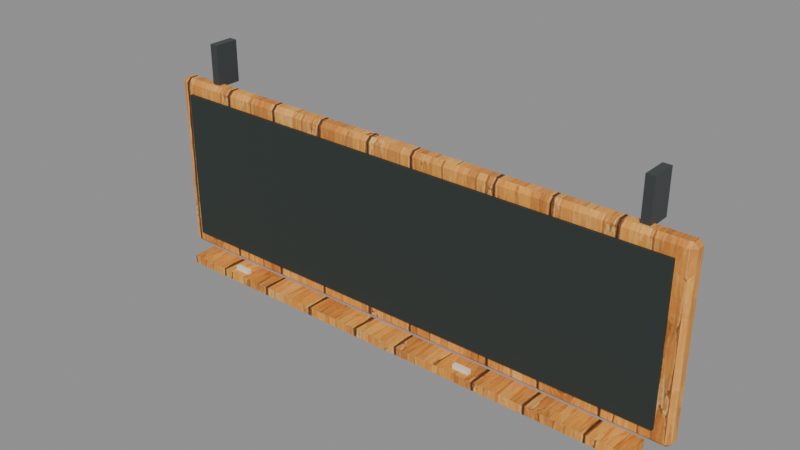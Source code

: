 # Source: model.blend  (saved by Blender 5.2.45; exported with 4.5.12 LTS)
import bpy
from mathutils import Matrix  # noqa: F401  (used for matrix-valued properties, if any)

bpy.ops.wm.read_factory_settings(use_empty=True)
scene = bpy.context.scene
scene.name = 'Scene'

# ---- images (referenced by path relative to the original .blend; pixels are not part of the script)
import os
ASSET_DIR = os.environ.get("B2B_ASSET_DIR", "")  # directory of the original .blend (textures are referenced by path, not embedded)
HERE = os.path.dirname(os.path.abspath(__file__))  # packed textures are extracted next to this script under _unpacked/

def load_image(name, relpath, width, height, colorspace="sRGB"):
    """Load a texture the original file referenced (path relative to the .blend, or extracted next to this script)."""
    p = next((c for c in (os.path.join(HERE, relpath), os.path.join(ASSET_DIR, relpath)) if relpath and os.path.exists(c)), "")
    if p:
        img = bpy.data.images.load(p, check_existing=True)
        img.name = name
    else:  # same state as the original file: an image datablock whose file is absent (Cycles renders it pink)
        img = bpy.data.images.new(name, width, height)
        img.source = "FILE"
        img.filepath = "//" + (relpath or name)
    img.colorspace_settings.name = colorspace
    return img
img_seaside_timber_oak_png = load_image('seaside_timber_oak.png', '_unpacked/seaside_timber_oak.b3f2d37b.png', 512, 512, 'sRGB')

# ---- materials (node trees are filled in below, after node groups)
mat_shop_chalk = bpy.data.materials.new('shop_chalk')
mat_shop_chalk.diffuse_color = (0.02315, 0.0331, 0.02843, 1.0)
mat_shop_iron = bpy.data.materials.new('shop_iron')
mat_shop_iron.diffuse_color = (0.04231, 0.04971, 0.05127, 1.0)
mat_shop_oak = bpy.data.materials.new('shop_oak')
mat_shop_oak.diffuse_color = (1.0, 1.0, 1.0, 1.0)
mat_shop_paper = bpy.data.materials.new('shop_paper')
mat_shop_paper.diffuse_color = (0.8632, 0.7913, 0.624, 1.0)

# ---- material node trees
mat_shop_chalk.use_nodes = True; mat_shop_chalk.node_tree.nodes.clear()
_N = mat_shop_chalk.node_tree.nodes; _L = mat_shop_chalk.node_tree.links
n0 = _N.new('ShaderNodeBsdfPrincipled'); n0.name = 'Principled BSDF'; n0.location = (-200, 100)
n0.inputs[0].default_value = (0.02315, 0.0331, 0.02843, 1.0)
n0.inputs[2].default_value = 0.8
n0.inputs[10].default_value = 0.005
n1 = _N.new('ShaderNodeOutputMaterial'); n1.name = 'Material Output'; n1.location = (200, 100)
_L.new(n0.outputs[0], n1.inputs[0])
n1.is_active_output = True
mat_shop_iron.use_nodes = True; mat_shop_iron.node_tree.nodes.clear()
_N = mat_shop_iron.node_tree.nodes; _L = mat_shop_iron.node_tree.links
n0 = _N.new('ShaderNodeBsdfPrincipled'); n0.name = 'Principled BSDF'; n0.location = (-200, 100)
n0.inputs[0].default_value = (0.04231, 0.04971, 0.05127, 1.0)
n0.inputs[2].default_value = 0.45
n0.inputs[10].default_value = 0.005
n1 = _N.new('ShaderNodeOutputMaterial'); n1.name = 'Material Output'; n1.location = (200, 100)
_L.new(n0.outputs[0], n1.inputs[0])
n1.is_active_output = True
mat_shop_oak.use_nodes = True; mat_shop_oak.node_tree.nodes.clear()
_N = mat_shop_oak.node_tree.nodes; _L = mat_shop_oak.node_tree.links
n0 = _N.new('ShaderNodeBsdfPrincipled'); n0.name = 'Principled BSDF'; n0.location = (-200, 100)
n0.inputs[2].default_value = 0.66
n0.inputs[10].default_value = 0.005
n1 = _N.new('ShaderNodeOutputMaterial'); n1.name = 'Material Output'; n1.location = (200, 100)
n2 = _N.new('ShaderNodeTexImage'); n2.name = 'Image Texture'; n2.location = (0, 0)
n2.image = img_seaside_timber_oak_png
_L.new(n0.outputs[0], n1.inputs[0])
_L.new(n2.outputs[0], n0.inputs[0])
n1.is_active_output = True
mat_shop_paper.use_nodes = True; mat_shop_paper.node_tree.nodes.clear()
_N = mat_shop_paper.node_tree.nodes; _L = mat_shop_paper.node_tree.links
n0 = _N.new('ShaderNodeBsdfPrincipled'); n0.name = 'Principled BSDF'; n0.location = (-200, 100)
n0.inputs[0].default_value = (0.8632, 0.7913, 0.624, 1.0)
n0.inputs[2].default_value = 0.8
n0.inputs[10].default_value = 0.005
n1 = _N.new('ShaderNodeOutputMaterial'); n1.name = 'Material Output'; n1.location = (200, 100)
_L.new(n0.outputs[0], n1.inputs[0])
n1.is_active_output = True

# ---- meshes
me_shop_chalk = bpy.data.meshes.new('shop_chalk')
me_shop_chalk.from_pydata([(-1.24, -0.055, -0.36), (-1.24, -0.055, 0.36), (-1.24, -0.035, -0.36), (-1.24, -0.035, 0.36), (1.24, -0.055, -0.36), (1.24, -0.055, 0.36), (1.24, -0.035, -0.36), (1.24, -0.035, 0.36)], [], [(0, 1, 3, 2), (2, 3, 7, 6), (6, 7, 5, 4), (4, 5, 1, 0), (2, 6, 4, 0), (7, 3, 1, 5)])
_uv = me_shop_chalk.uv_layers.new(name='UVMap')
_uv.uv.foreach_set('vector', [0.0275, -0.18, 0.0275, 0.18, 0.0175, 0.18, 0.0175, -0.18, 0.62, -0.18, 0.62, 0.18, -0.62, 0.18, -0.62, -0.18, -0.0175, -0.18, -0.0175, 0.18, -0.0275, 0.18, -0.0275, -0.18, 0.62, -0.18, 0.62, 0.18, -0.62, 0.18, -0.62, -0.18, -0.62, -0.0175, 0.62, -0.0175, 0.62, -0.0275, -0.62, -0.0275, 0.62, -0.0175, -0.62, -0.0175, -0.62, -0.0275, 0.62, -0.0275])
me_shop_chalk.materials.append(mat_shop_chalk)
me_shop_chalk.update()
me_shop_iron = bpy.data.meshes.new('shop_iron')
me_shop_iron.from_pydata([(-1.12, -0.01, 0.42), (-1.12, -0.01, 0.62), (-1.12, 0.11, 0.42), (-1.12, 0.11, 0.62), (-1.08, -0.01, 0.42), (-1.08, -0.01, 0.62), (-1.08, 0.11, 0.42), (-1.08, 0.11, 0.62), (1.08, -0.01, 0.42), (1.08, -0.01, 0.62), (1.08, 0.11, 0.42), (1.08, 0.11, 0.62), (1.12, -0.01, 0.42), (1.12, -0.01, 0.62), (1.12, 0.11, 0.42), (1.12, 0.11, 0.62)], [], [(0, 1, 3, 2), (2, 3, 7, 6), (6, 7, 5, 4), (4, 5, 1, 0), (2, 6, 4, 0), (7, 3, 1, 5), (8, 9, 11, 10), (10, 11, 15, 14), (14, 15, 13, 12), (12, 13, 9, 8), (10, 14, 12, 8), (15, 11, 9, 13)])
_uv = me_shop_iron.uv_layers.new(name='UVMap')
_uv.uv.foreach_set('vector', [0.005, 0.21, 0.005, 0.31, -0.055, 0.31, -0.055, 0.21, 0.56, 0.21, 0.56, 0.31, 0.54, 0.31, 0.54, 0.21, 0.055, 0.21, 0.055, 0.31, -0.005, 0.31, -0.005, 0.21, -0.54, 0.21, -0.54, 0.31, -0.56, 0.31, -0.56, 0.21, -0.56, 0.055, -0.54, 0.055, -0.54, -0.005, -0.56, -0.005, -0.54, 0.055, -0.56, 0.055, -0.56, -0.005, -0.54, -0.005, 0.005, 0.21, 0.005, 0.31, -0.055, 0.31, -0.055, 0.21, -0.54, 0.21, -0.54, 0.31, -0.56, 0.31, -0.56, 0.21, 0.055, 0.21, 0.055, 0.31, -0.005, 0.31, -0.005, 0.21, 0.56, 0.21, 0.56, 0.31, 0.54, 0.31, 0.54, 0.21, 0.54, 0.055, 0.56, 0.055, 0.56, -0.005, 0.54, -0.005, 0.56, 0.055, 0.54, 0.055, 0.54, -0.005, 0.56, -0.005])
me_shop_iron.materials.append(mat_shop_iron)
me_shop_iron.update()
me_shop_oak = bpy.data.meshes.new('shop_oak')
me_shop_oak.from_pydata([(-1.29, -0.02, -0.43), (-1.29, -0.04, -0.41), (-1.31, -0.02, -0.41), (-1.29, -0.04, 0.41), (-1.29, -0.02, 0.43), (-1.31, -0.02, 0.41), (-1.29, 0.02, -0.43), (-1.31, 0.02, -0.41), (-1.29, 0.04, -0.41), (-1.29, 0.02, 0.43), (-1.29, 0.04, 0.41), (-1.31, 0.02, 0.41), (1.29, -0.02, -0.43), (1.31, -0.02, -0.41), (1.29, -0.04, -0.41), (1.29, -0.02, 0.43), (1.29, -0.04, 0.41), (1.31, -0.02, 0.41), (1.29, 0.02, -0.43), (1.29, 0.04, -0.41), (1.31, 0.02, -0.41), (1.29, 0.02, 0.43), (1.31, 0.02, 0.41), (1.29, 0.04, 0.41), (-1.2, -0.14, -0.48), (-1.2, -0.14, -0.44), (-1.2, -0.02, -0.48), (-1.2, -0.02, -0.44), (1.2, -0.14, -0.48), (1.2, -0.14, -0.44), (1.2, -0.02, -0.48), (1.2, -0.02, -0.44)], [], [(0, 1, 2), (3, 4, 5), (6, 7, 8), (9, 10, 11), (12, 13, 14), (15, 16, 17), (18, 19, 20), (21, 22, 23), (6, 0, 2, 7), (1, 3, 5, 2), (4, 9, 11, 5), (10, 8, 7, 11), (18, 6, 8, 19), (9, 21, 23, 10), (22, 20, 19, 23), (12, 18, 20, 13), (21, 15, 17, 22), (16, 14, 13, 17), (0, 12, 14, 1), (15, 4, 3, 16), (6, 18, 12, 0), (2, 5, 11, 7), (14, 16, 3, 1), (21, 9, 4, 15), (8, 10, 23, 19), (20, 22, 17, 13), (24, 25, 27, 26), (26, 27, 31, 30), (30, 31, 29, 28), (28, 29, 25, 24), (26, 30, 28, 24), (31, 27, 25, 29)])
_uv = me_shop_oak.uv_layers.new(name='UVMap')
_uv.uv.foreach_set('vector', [0.01, -0.215, 0.02, -0.205, 0.01, -0.205, 0.02, 0.205, 0.01, 0.215, 0.01, 0.205, -0.01, -0.215, -0.01, -0.205, -0.02, -0.205, -0.01, 0.215, -0.02, 0.205, -0.01, 0.205, -0.01, -0.215, -0.01, -0.205, -0.02, -0.205, -0.01, 0.215, -0.02, 0.205, -0.01, 0.205, 0.01, -0.215, 0.02, -0.205, 0.01, -0.205, 0.01, 0.215, 0.01, 0.205, 0.02, 0.205, -0.01, -0.215, 0.01, -0.215, 0.01, -0.205, -0.01, -0.205, 0.02, -0.205, 0.02, 0.205, 0.01, 0.205, 0.01, -0.205, 0.01, 0.215, -0.01, 0.215, -0.01, 0.205, 0.01, 0.205, -0.02, 0.205, -0.02, -0.205, -0.01, -0.205, -0.01, 0.205, -0.645, -0.215, 0.645, -0.215, 0.645, -0.205, -0.645, -0.205, 0.645, 0.215, -0.645, 0.215, -0.645, 0.205, 0.645, 0.205, 0.01, 0.205, 0.01, -0.205, 0.02, -0.205, 0.02, 0.205, -0.01, -0.215, 0.01, -0.215, 0.01, -0.205, -0.01, -0.205, 0.01, 0.215, -0.01, 0.215, -0.01, 0.205, 0.01, 0.205, -0.02, 0.205, -0.02, -0.205, -0.01, -0.205, -0.01, 0.205, -0.645, -0.215, 0.645, -0.215, 0.645, -0.205, -0.645, -0.205, 0.645, 0.215, -0.645, 0.215, -0.645, 0.205, 0.645, 0.205, -0.645, 0.01, 0.645, 0.01, 0.645, -0.01, -0.645, -0.01, 0.01, -0.205, 0.01, 0.205, -0.01, 0.205, -0.01, -0.205, 0.645, -0.205, 0.645, 0.205, -0.645, 0.205, -0.645, -0.205, 0.645, 0.01, -0.645, 0.01, -0.645, -0.01, 0.645, -0.01, 0.645, -0.205, 0.645, 0.205, -0.645, 0.205, -0.645, -0.205, 0.01, -0.205, 0.01, 0.205, -0.01, 0.205, -0.01, -0.205, 0.07, -0.24, 0.07, -0.22, 0.01, -0.22, 0.01, -0.24, 0.6, -0.24, 0.6, -0.22, -0.6, -0.22, -0.6, -0.24, -0.01, -0.24, -0.01, -0.22, -0.07, -0.22, -0.07, -0.24, 0.6, -0.24, 0.6, -0.22, -0.6, -0.22, -0.6, -0.24, -0.6, -0.01, 0.6, -0.01, 0.6, -0.07, -0.6, -0.07, 0.6, -0.01, -0.6, -0.01, -0.6, -0.07, 0.6, -0.07])
me_shop_oak.materials.append(mat_shop_oak)
me_shop_oak.update()
me_shop_paper = bpy.data.meshes.new('shop_paper')
me_shop_paper.from_pydata([(-0.94, -0.11, -0.44), (-0.94, -0.11, -0.42), (-0.94, -0.09, -0.44), (-0.94, -0.09, -0.42), (-0.86, -0.11, -0.44), (-0.86, -0.11, -0.42), (-0.86, -0.09, -0.44), (-0.86, -0.09, -0.42), (0.36, -0.11, -0.44), (0.36, -0.11, -0.42), (0.36, -0.09, -0.44), (0.36, -0.09, -0.42), (0.44, -0.11, -0.44), (0.44, -0.11, -0.42), (0.44, -0.09, -0.44), (0.44, -0.09, -0.42)], [], [(0, 1, 3, 2), (2, 3, 7, 6), (6, 7, 5, 4), (4, 5, 1, 0), (2, 6, 4, 0), (7, 3, 1, 5), (8, 9, 11, 10), (10, 11, 15, 14), (14, 15, 13, 12), (12, 13, 9, 8), (10, 14, 12, 8), (15, 11, 9, 13)])
_uv = me_shop_paper.uv_layers.new(name='UVMap')
_uv.uv.foreach_set('vector', [0.055, -0.22, 0.055, -0.21, 0.045, -0.21, 0.045, -0.22, 0.47, -0.22, 0.47, -0.21, 0.43, -0.21, 0.43, -0.22, -0.045, -0.22, -0.045, -0.21, -0.055, -0.21, -0.055, -0.22, -0.43, -0.22, -0.43, -0.21, -0.47, -0.21, -0.47, -0.22, -0.47, -0.045, -0.43, -0.045, -0.43, -0.055, -0.47, -0.055, -0.43, -0.045, -0.47, -0.045, -0.47, -0.055, -0.43, -0.055, 0.055, -0.22, 0.055, -0.21, 0.045, -0.21, 0.045, -0.22, -0.18, -0.22, -0.18, -0.21, -0.22, -0.21, -0.22, -0.22, -0.045, -0.22, -0.045, -0.21, -0.055, -0.21, -0.055, -0.22, 0.22, -0.22, 0.22, -0.21, 0.18, -0.21, 0.18, -0.22, 0.18, -0.045, 0.22, -0.045, 0.22, -0.055, 0.18, -0.055, 0.22, -0.045, 0.18, -0.045, 0.18, -0.055, 0.22, -0.055])
me_shop_paper.materials.append(mat_shop_paper)
me_shop_paper.update()

# ---- objects
ob_shop_chalk_board = bpy.data.objects.new('shop_chalk_board', None)
ob_shop_chalk = bpy.data.objects.new('shop_chalk', me_shop_chalk)
ob_shop_iron = bpy.data.objects.new('shop_iron', me_shop_iron)
ob_shop_oak = bpy.data.objects.new('shop_oak', me_shop_oak)
ob_shop_paper = bpy.data.objects.new('shop_paper', me_shop_paper)
ob_signface = bpy.data.objects.new('SignFace', None)

# ---- transforms, parenting, visibility, modifiers, constraints
ob_shop_chalk_board.location = (0.0, 0.0, 0.0)
ob_shop_chalk.parent = ob_shop_chalk_board
ob_shop_chalk.location = (0.0, 0.0, 0.0)
ob_shop_iron.parent = ob_shop_chalk_board
ob_shop_iron.location = (0.0, 0.0, 0.0)
ob_shop_oak.parent = ob_shop_chalk_board
ob_shop_oak.location = (0.0, 0.0, 0.0)
ob_shop_paper.parent = ob_shop_chalk_board
ob_shop_paper.location = (0.0, 0.0, 0.0)
ob_signface.parent = ob_shop_chalk_board
ob_signface.location = (0.0, -0.06, 0.0)

# ---- collection membership
scene.collection.objects.link(ob_shop_chalk_board)
scene.collection.objects.link(ob_shop_chalk)
scene.collection.objects.link(ob_shop_iron)
scene.collection.objects.link(ob_shop_oak)
scene.collection.objects.link(ob_shop_paper)
scene.collection.objects.link(ob_signface)

# ---- scene / render settings (as saved in the file)
scene.frame_start = 1; scene.frame_end = 250; scene.frame_set(1)
scene.render.engine = 'BLENDER_EEVEE_NEXT'
scene.render.bake_bias = 0.0
scene.render.bake_samples = 0
scene.render.compositor_device = 'GPU'
scene.eevee.use_volume_custom_range = False
scene.eevee.fast_gi_thickness_near = 0.1
scene.eevee.fast_gi_thickness_far = 0.0
scene.eevee.ray_tracing_options.screen_trace_thickness = 0.1
bpy.context.view_layer.update()

# ---- added for rendering (the .blend has no active camera and no usable light): camera, sun + grey world if the file has none
cam_auto = bpy.data.cameras.new('AutoCamera')
cam_auto.lens = 50.0
cam_auto.sensor_width = 36.0
cam_auto.clip_end = 1000.0
ob_auto_camera = bpy.data.objects.new('AutoCamera', cam_auto)
scene.collection.objects.link(ob_auto_camera)
ob_auto_camera.location = (2.63923, -3.18207, 2.18138)
ob_auto_camera.rotation_euler = (1.09748, -7.21219e-08, 0.694738)
scene.camera = ob_auto_camera
light_auto_sun = bpy.data.lights.new('AutoSun', 'SUN')
light_auto_sun.energy = 3.0
light_auto_sun.angle = 0.0523599
ob_auto_sun = bpy.data.objects.new('AutoSun', light_auto_sun)
scene.collection.objects.link(ob_auto_sun)
ob_auto_sun.rotation_euler = (0.872665, 0.174533, 0.523599)
if scene.world is None:
    world_auto = bpy.data.worlds.new('AutoWorld')
    world_auto.color = (0.3, 0.3, 0.3)
    scene.world = world_auto
bpy.context.view_layer.update()
